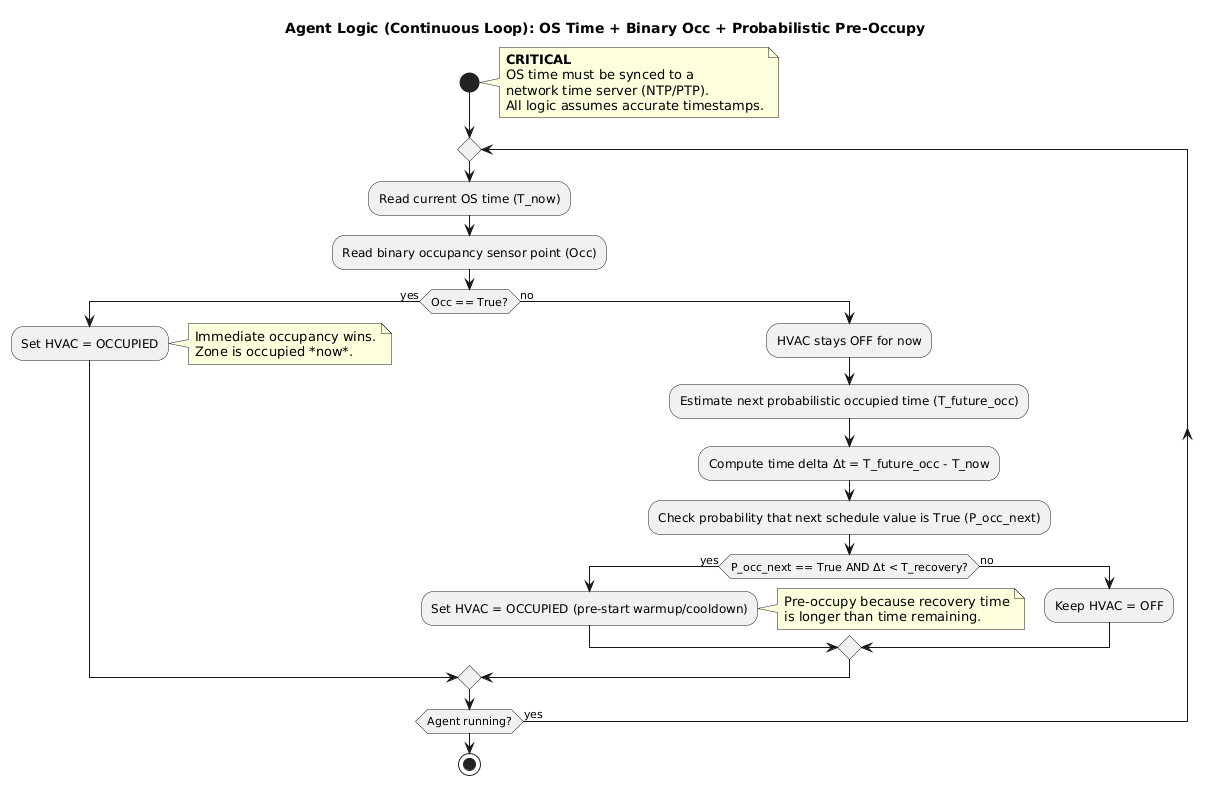

The diagram above was rendered by PlantUML. Its source (embedded in the PNG):
@startuml
title Agent Logic (Continuous Loop): OS Time + Binary Occ + Probabilistic Pre-Occupy

start

note right
**CRITICAL**
OS time must be synced to a
network time server (NTP/PTP).
All logic assumes accurate timestamps.
end note

repeat
  :Read current OS time (T_now);
  :Read binary occupancy sensor point (Occ);

  if (Occ == True?) then (yes)
    :Set HVAC = OCCUPIED;
    note right
    Immediate occupancy wins.
    Zone is occupied *now*.
    end note

  else (no)
    :HVAC stays OFF for now;
    :Estimate next probabilistic occupied time (T_future_occ);
    :Compute time delta Δt = T_future_occ - T_now;
    :Check probability that next schedule value is True (P_occ_next);

    if (P_occ_next == True AND Δt < T_recovery?) then (yes)
      :Set HVAC = OCCUPIED (pre-start warmup/cooldown);
      note right
      Pre-occupy because recovery time
      is longer than time remaining.
      end note
    else (no)
      :Keep HVAC = OFF;
    endif
  endif

repeat while (Agent running?) is (yes)

stop
@enduml